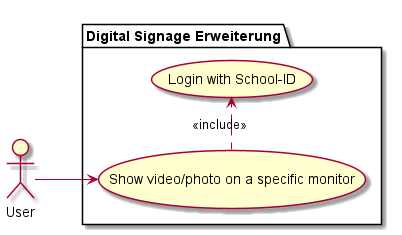

The diagram above was rendered by PlantUML. Its source (embedded in the PNG):
@startuml
left to right direction

actor User as u

package "Digital Signage Erweiterung" {
    usecase "Login with School-ID" as sid
    usecase "Show video/photo on a specific monitor" as stv
}

u --> stv
stv .> sid : <<include>>

@enduml